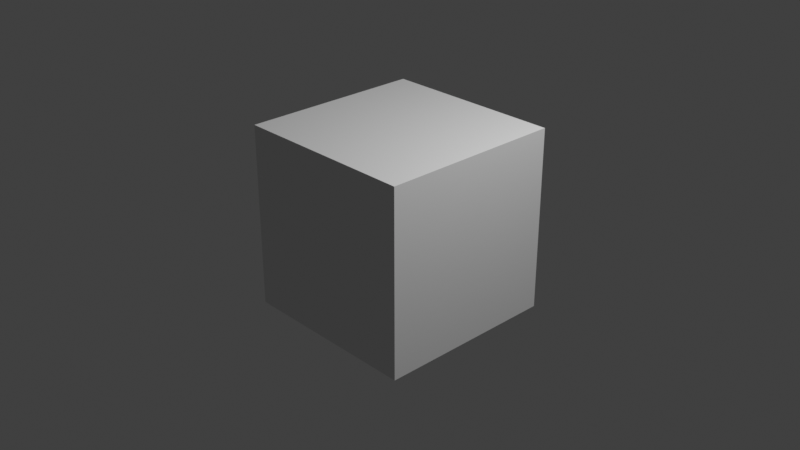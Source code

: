 # Source: test.blend  (saved by Blender 5.2.44; exported with 4.5.12 LTS)
import bpy
from mathutils import Matrix  # noqa: F401  (used for matrix-valued properties, if any)

bpy.ops.wm.read_factory_settings(use_empty=True)
scene = bpy.context.scene
scene.name = 'Scene'

# ---- collections
col_collection = bpy.data.collections.new('Collection'); scene.collection.children.link(col_collection)
col_lighting = bpy.data.collections.new('Lighting'); scene.collection.children.link(col_lighting)

# ---- world
world_world = bpy.data.worlds.new('World'); scene.world = world_world
world_world.use_nodes = True; world_world.node_tree.nodes.clear()
_N = world_world.node_tree.nodes; _L = world_world.node_tree.links
n0 = _N.new('ShaderNodeOutputWorld'); n0.name = 'World Output'; n0.location = (200, 100)
n1 = _N.new('ShaderNodeBackground'); n1.name = 'Background'; n1.location = (-200, 100)
n1.inputs[0].default_value = (0.05088, 0.05088, 0.05088, 1.0)
_L.new(n1.outputs[0], n0.inputs[0])
n0.is_active_output = True
world_world.color = (0.05088, 0.05088, 0.05088)
world_world.sun_shadow_jitter_overblur = 0.0

# ---- cameras
cam_camera = bpy.data.cameras.new('Camera')
cam_camera.clip_end = 100.0
cam_camera.ortho_scale = 7.314

# ---- lights
light_light = bpy.data.lights.new('Light', 'POINT')
light_light.energy = 1000.0
light_light.shadow_soft_size = 0.1

# ---- meshes
me_cube_002 = bpy.data.meshes.new('Cube.002')
me_cube_002.from_pydata([(-1.0, -1.0, -1.0), (-1.0, -1.0, 1.0), (-1.0, 1.0, -1.0), (-1.0, 1.0, 1.0), (1.0, -1.0, -1.0), (1.0, -1.0, 1.0), (1.0, 1.0, -1.0), (1.0, 1.0, 1.0)], [], [(0, 1, 3, 2), (2, 3, 7, 6), (6, 7, 5, 4), (4, 5, 1, 0), (2, 6, 4, 0), (7, 3, 1, 5)])
_uv = me_cube_002.uv_layers.new(name='UVMap')
_uv.uv.foreach_set('vector', [0.375, 0.0, 0.625, 0.0, 0.625, 0.25, 0.375, 0.25, 0.375, 0.25, 0.625, 0.25, 0.625, 0.5, 0.375, 0.5, 0.375, 0.5, 0.625, 0.5, 0.625, 0.75, 0.375, 0.75, 0.375, 0.75, 0.625, 0.75, 0.625, 1.0, 0.375, 1.0, 0.125, 0.5, 0.375, 0.5, 0.375, 0.75, 0.125, 0.75, 0.625, 0.5, 0.875, 0.5, 0.875, 0.75, 0.625, 0.75])
me_cube_002.update()

# ---- objects
ob_cube = bpy.data.objects.new('Cube', me_cube_002)
ob_camera = bpy.data.objects.new('Camera', cam_camera)
ob_light = bpy.data.objects.new('Light', light_light)

# ---- transforms, parenting, visibility, modifiers, constraints
ob_cube.location = (0.0, 0.0, 0.0)
ob_camera.location = (7.359, -6.926, 4.958)
ob_camera.rotation_euler = (1.109, 0.0, 0.8149)
ob_camera.lock_rotations_4d = False
ob_camera.empty_display_type = 'ARROWS'
ob_camera.color = (0.0, 0.0, 0.0, 0.0)
ob_camera.display_type = 'WIRE'
ob_camera.lineart.crease_threshold = 0.0
ob_light.location = (4.076, 1.005, 5.904)
ob_light.rotation_euler = (0.6503, 0.05522, 1.866)
ob_light.lock_rotations_4d = False
ob_light.empty_display_type = 'ARROWS'
ob_light.color = (0.0, 0.0, 0.0, 0.0)
ob_light.lineart.crease_threshold = 0.0

# ---- collection membership
col_collection.objects.link(ob_cube)
col_lighting.objects.link(ob_camera)
col_lighting.objects.link(ob_light)

# ---- scene / render settings (as saved in the file)
scene.camera = ob_camera
scene.frame_start = 1; scene.frame_end = 250; scene.frame_set(1)
scene.render.engine = 'BLENDER_EEVEE_NEXT'
scene.render.bake_bias = 0.0
scene.render.bake_samples = 0
scene.render.compositor_device = 'GPU'
scene.eevee.use_volume_custom_range = False
scene.eevee.fast_gi_thickness_near = 0.1
scene.eevee.fast_gi_thickness_far = 0.0
scene.eevee.ray_tracing_options.screen_trace_thickness = 0.1
scene.view_settings.view_transform = 'Standard'
bpy.context.view_layer.update()
